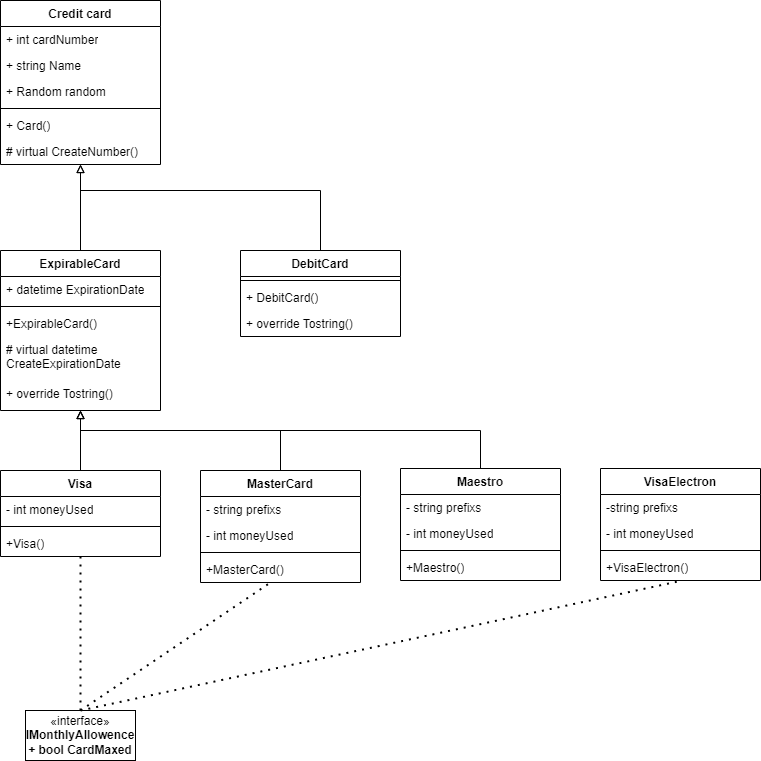

The diagram above was exported from draw.io. Its source (the exported page's mxGraphModel, read from the mxfile embedded in the PNG):
<mxGraphModel dx="1434" dy="796" grid="1" gridSize="10" guides="1" tooltips="1" connect="1" arrows="1" fold="1" page="1" pageScale="1" pageWidth="827" pageHeight="1169" math="0" shadow="0">
  <root>
    <mxCell id="0" />
    <mxCell id="1" parent="0" />
    <mxCell id="EEhb4i3OTzUJm90DON0r-5" value="Credit card" style="swimlane;fontStyle=1;align=center;verticalAlign=top;childLayout=stackLayout;horizontal=1;startSize=26;horizontalStack=0;resizeParent=1;resizeParentMax=0;resizeLast=0;collapsible=1;marginBottom=0;whiteSpace=wrap;html=1;" vertex="1" parent="1">
      <mxGeometry x="40" y="40" width="160" height="164" as="geometry" />
    </mxCell>
    <mxCell id="EEhb4i3OTzUJm90DON0r-6" value="+ int cardNumber" style="text;strokeColor=none;fillColor=none;align=left;verticalAlign=top;spacingLeft=4;spacingRight=4;overflow=hidden;rotatable=0;points=[[0,0.5],[1,0.5]];portConstraint=eastwest;whiteSpace=wrap;html=1;" vertex="1" parent="EEhb4i3OTzUJm90DON0r-5">
      <mxGeometry y="26" width="160" height="26" as="geometry" />
    </mxCell>
    <mxCell id="EEhb4i3OTzUJm90DON0r-53" value="+ string Name" style="text;strokeColor=none;fillColor=none;align=left;verticalAlign=top;spacingLeft=4;spacingRight=4;overflow=hidden;rotatable=0;points=[[0,0.5],[1,0.5]];portConstraint=eastwest;whiteSpace=wrap;html=1;" vertex="1" parent="EEhb4i3OTzUJm90DON0r-5">
      <mxGeometry y="52" width="160" height="26" as="geometry" />
    </mxCell>
    <mxCell id="EEhb4i3OTzUJm90DON0r-81" value="+ Random random" style="text;strokeColor=none;fillColor=none;align=left;verticalAlign=top;spacingLeft=4;spacingRight=4;overflow=hidden;rotatable=0;points=[[0,0.5],[1,0.5]];portConstraint=eastwest;whiteSpace=wrap;html=1;" vertex="1" parent="EEhb4i3OTzUJm90DON0r-5">
      <mxGeometry y="78" width="160" height="26" as="geometry" />
    </mxCell>
    <mxCell id="EEhb4i3OTzUJm90DON0r-7" value="" style="line;strokeWidth=1;fillColor=none;align=left;verticalAlign=middle;spacingTop=-1;spacingLeft=3;spacingRight=3;rotatable=0;labelPosition=right;points=[];portConstraint=eastwest;strokeColor=inherit;" vertex="1" parent="EEhb4i3OTzUJm90DON0r-5">
      <mxGeometry y="104" width="160" height="8" as="geometry" />
    </mxCell>
    <mxCell id="EEhb4i3OTzUJm90DON0r-8" value="+ Card()" style="text;strokeColor=none;fillColor=none;align=left;verticalAlign=top;spacingLeft=4;spacingRight=4;overflow=hidden;rotatable=0;points=[[0,0.5],[1,0.5]];portConstraint=eastwest;whiteSpace=wrap;html=1;" vertex="1" parent="EEhb4i3OTzUJm90DON0r-5">
      <mxGeometry y="112" width="160" height="26" as="geometry" />
    </mxCell>
    <mxCell id="EEhb4i3OTzUJm90DON0r-62" value="# virtual CreateNumber()" style="text;strokeColor=none;fillColor=none;align=left;verticalAlign=top;spacingLeft=4;spacingRight=4;overflow=hidden;rotatable=0;points=[[0,0.5],[1,0.5]];portConstraint=eastwest;whiteSpace=wrap;html=1;" vertex="1" parent="EEhb4i3OTzUJm90DON0r-5">
      <mxGeometry y="138" width="160" height="26" as="geometry" />
    </mxCell>
    <mxCell id="EEhb4i3OTzUJm90DON0r-45" style="edgeStyle=orthogonalEdgeStyle;rounded=0;orthogonalLoop=1;jettySize=auto;html=1;endArrow=block;endFill=0;" edge="1" parent="1" source="EEhb4i3OTzUJm90DON0r-29" target="EEhb4i3OTzUJm90DON0r-63">
      <mxGeometry relative="1" as="geometry" />
    </mxCell>
    <mxCell id="EEhb4i3OTzUJm90DON0r-29" value="Visa" style="swimlane;fontStyle=1;align=center;verticalAlign=top;childLayout=stackLayout;horizontal=1;startSize=26;horizontalStack=0;resizeParent=1;resizeParentMax=0;resizeLast=0;collapsible=1;marginBottom=0;whiteSpace=wrap;html=1;" vertex="1" parent="1">
      <mxGeometry x="40" y="510" width="160" height="86" as="geometry" />
    </mxCell>
    <mxCell id="EEhb4i3OTzUJm90DON0r-30" value="- int moneyUsed" style="text;strokeColor=none;fillColor=none;align=left;verticalAlign=top;spacingLeft=4;spacingRight=4;overflow=hidden;rotatable=0;points=[[0,0.5],[1,0.5]];portConstraint=eastwest;whiteSpace=wrap;html=1;" vertex="1" parent="EEhb4i3OTzUJm90DON0r-29">
      <mxGeometry y="26" width="160" height="26" as="geometry" />
    </mxCell>
    <mxCell id="EEhb4i3OTzUJm90DON0r-31" value="" style="line;strokeWidth=1;fillColor=none;align=left;verticalAlign=middle;spacingTop=-1;spacingLeft=3;spacingRight=3;rotatable=0;labelPosition=right;points=[];portConstraint=eastwest;strokeColor=inherit;" vertex="1" parent="EEhb4i3OTzUJm90DON0r-29">
      <mxGeometry y="52" width="160" height="8" as="geometry" />
    </mxCell>
    <mxCell id="EEhb4i3OTzUJm90DON0r-32" value="+Visa()" style="text;strokeColor=none;fillColor=none;align=left;verticalAlign=top;spacingLeft=4;spacingRight=4;overflow=hidden;rotatable=0;points=[[0,0.5],[1,0.5]];portConstraint=eastwest;whiteSpace=wrap;html=1;" vertex="1" parent="EEhb4i3OTzUJm90DON0r-29">
      <mxGeometry y="60" width="160" height="26" as="geometry" />
    </mxCell>
    <mxCell id="EEhb4i3OTzUJm90DON0r-46" style="edgeStyle=orthogonalEdgeStyle;rounded=0;orthogonalLoop=1;jettySize=auto;html=1;endArrow=block;endFill=0;" edge="1" parent="1" source="EEhb4i3OTzUJm90DON0r-37" target="EEhb4i3OTzUJm90DON0r-63">
      <mxGeometry relative="1" as="geometry">
        <Array as="points">
          <mxPoint x="320" y="470" />
          <mxPoint x="120" y="470" />
        </Array>
      </mxGeometry>
    </mxCell>
    <mxCell id="EEhb4i3OTzUJm90DON0r-37" value="MasterCard" style="swimlane;fontStyle=1;align=center;verticalAlign=top;childLayout=stackLayout;horizontal=1;startSize=26;horizontalStack=0;resizeParent=1;resizeParentMax=0;resizeLast=0;collapsible=1;marginBottom=0;whiteSpace=wrap;html=1;" vertex="1" parent="1">
      <mxGeometry x="240" y="510" width="160" height="112" as="geometry" />
    </mxCell>
    <mxCell id="EEhb4i3OTzUJm90DON0r-38" value="- string prefixs" style="text;strokeColor=none;fillColor=none;align=left;verticalAlign=top;spacingLeft=4;spacingRight=4;overflow=hidden;rotatable=0;points=[[0,0.5],[1,0.5]];portConstraint=eastwest;whiteSpace=wrap;html=1;" vertex="1" parent="EEhb4i3OTzUJm90DON0r-37">
      <mxGeometry y="26" width="160" height="26" as="geometry" />
    </mxCell>
    <mxCell id="EEhb4i3OTzUJm90DON0r-80" value="- int moneyUsed" style="text;strokeColor=none;fillColor=none;align=left;verticalAlign=top;spacingLeft=4;spacingRight=4;overflow=hidden;rotatable=0;points=[[0,0.5],[1,0.5]];portConstraint=eastwest;whiteSpace=wrap;html=1;" vertex="1" parent="EEhb4i3OTzUJm90DON0r-37">
      <mxGeometry y="52" width="160" height="26" as="geometry" />
    </mxCell>
    <mxCell id="EEhb4i3OTzUJm90DON0r-39" value="" style="line;strokeWidth=1;fillColor=none;align=left;verticalAlign=middle;spacingTop=-1;spacingLeft=3;spacingRight=3;rotatable=0;labelPosition=right;points=[];portConstraint=eastwest;strokeColor=inherit;" vertex="1" parent="EEhb4i3OTzUJm90DON0r-37">
      <mxGeometry y="78" width="160" height="8" as="geometry" />
    </mxCell>
    <mxCell id="EEhb4i3OTzUJm90DON0r-40" value="+MasterCard()" style="text;strokeColor=none;fillColor=none;align=left;verticalAlign=top;spacingLeft=4;spacingRight=4;overflow=hidden;rotatable=0;points=[[0,0.5],[1,0.5]];portConstraint=eastwest;whiteSpace=wrap;html=1;" vertex="1" parent="EEhb4i3OTzUJm90DON0r-37">
      <mxGeometry y="86" width="160" height="26" as="geometry" />
    </mxCell>
    <mxCell id="EEhb4i3OTzUJm90DON0r-68" style="edgeStyle=orthogonalEdgeStyle;rounded=0;orthogonalLoop=1;jettySize=auto;html=1;endArrow=block;endFill=0;" edge="1" parent="1" source="EEhb4i3OTzUJm90DON0r-41" target="EEhb4i3OTzUJm90DON0r-5">
      <mxGeometry relative="1" as="geometry">
        <Array as="points">
          <mxPoint x="360" y="230" />
          <mxPoint x="120" y="230" />
        </Array>
      </mxGeometry>
    </mxCell>
    <mxCell id="EEhb4i3OTzUJm90DON0r-41" value="DebitCard" style="swimlane;fontStyle=1;align=center;verticalAlign=top;childLayout=stackLayout;horizontal=1;startSize=26;horizontalStack=0;resizeParent=1;resizeParentMax=0;resizeLast=0;collapsible=1;marginBottom=0;whiteSpace=wrap;html=1;" vertex="1" parent="1">
      <mxGeometry x="280" y="290" width="160" height="86" as="geometry" />
    </mxCell>
    <mxCell id="EEhb4i3OTzUJm90DON0r-43" value="" style="line;strokeWidth=1;fillColor=none;align=left;verticalAlign=middle;spacingTop=-1;spacingLeft=3;spacingRight=3;rotatable=0;labelPosition=right;points=[];portConstraint=eastwest;strokeColor=inherit;" vertex="1" parent="EEhb4i3OTzUJm90DON0r-41">
      <mxGeometry y="26" width="160" height="8" as="geometry" />
    </mxCell>
    <mxCell id="EEhb4i3OTzUJm90DON0r-44" value="+ DebitCard()" style="text;strokeColor=none;fillColor=none;align=left;verticalAlign=top;spacingLeft=4;spacingRight=4;overflow=hidden;rotatable=0;points=[[0,0.5],[1,0.5]];portConstraint=eastwest;whiteSpace=wrap;html=1;" vertex="1" parent="EEhb4i3OTzUJm90DON0r-41">
      <mxGeometry y="34" width="160" height="26" as="geometry" />
    </mxCell>
    <mxCell id="EEhb4i3OTzUJm90DON0r-83" value="+ override Tostring()" style="text;strokeColor=none;fillColor=none;align=left;verticalAlign=top;spacingLeft=4;spacingRight=4;overflow=hidden;rotatable=0;points=[[0,0.5],[1,0.5]];portConstraint=eastwest;whiteSpace=wrap;html=1;" vertex="1" parent="EEhb4i3OTzUJm90DON0r-41">
      <mxGeometry y="60" width="160" height="26" as="geometry" />
    </mxCell>
    <mxCell id="EEhb4i3OTzUJm90DON0r-54" value="«interface»&lt;br&gt;&lt;b&gt;IMonthlyAllowence&lt;br&gt;+ bool CardMaxed&lt;br&gt;&lt;/b&gt;" style="html=1;whiteSpace=wrap;" vertex="1" parent="1">
      <mxGeometry x="65" y="750" width="110" height="50" as="geometry" />
    </mxCell>
    <mxCell id="EEhb4i3OTzUJm90DON0r-55" value="" style="endArrow=none;dashed=1;html=1;dashPattern=1 3;strokeWidth=2;rounded=0;exitX=0.5;exitY=0;exitDx=0;exitDy=0;" edge="1" parent="1" source="EEhb4i3OTzUJm90DON0r-54" target="EEhb4i3OTzUJm90DON0r-29">
      <mxGeometry width="50" height="50" relative="1" as="geometry">
        <mxPoint x="170" y="620" as="sourcePoint" />
        <mxPoint x="150" y="580" as="targetPoint" />
      </mxGeometry>
    </mxCell>
    <mxCell id="EEhb4i3OTzUJm90DON0r-56" value="" style="endArrow=none;dashed=1;html=1;dashPattern=1 3;strokeWidth=2;rounded=0;exitX=0.5;exitY=0;exitDx=0;exitDy=0;entryX=0.438;entryY=1;entryDx=0;entryDy=0;entryPerimeter=0;" edge="1" parent="1" source="EEhb4i3OTzUJm90DON0r-54" target="EEhb4i3OTzUJm90DON0r-40">
      <mxGeometry width="50" height="50" relative="1" as="geometry">
        <mxPoint x="320" y="620" as="sourcePoint" />
        <mxPoint x="370" y="570" as="targetPoint" />
      </mxGeometry>
    </mxCell>
    <mxCell id="EEhb4i3OTzUJm90DON0r-69" style="edgeStyle=orthogonalEdgeStyle;rounded=0;orthogonalLoop=1;jettySize=auto;html=1;endArrow=block;endFill=0;" edge="1" parent="1" source="EEhb4i3OTzUJm90DON0r-58" target="EEhb4i3OTzUJm90DON0r-63">
      <mxGeometry relative="1" as="geometry">
        <Array as="points">
          <mxPoint x="520" y="470" />
          <mxPoint x="120" y="470" />
        </Array>
      </mxGeometry>
    </mxCell>
    <mxCell id="EEhb4i3OTzUJm90DON0r-58" value="Maestro" style="swimlane;fontStyle=1;align=center;verticalAlign=top;childLayout=stackLayout;horizontal=1;startSize=26;horizontalStack=0;resizeParent=1;resizeParentMax=0;resizeLast=0;collapsible=1;marginBottom=0;whiteSpace=wrap;html=1;" vertex="1" parent="1">
      <mxGeometry x="440" y="508" width="160" height="112" as="geometry" />
    </mxCell>
    <mxCell id="EEhb4i3OTzUJm90DON0r-59" value="- string prefixs" style="text;strokeColor=none;fillColor=none;align=left;verticalAlign=top;spacingLeft=4;spacingRight=4;overflow=hidden;rotatable=0;points=[[0,0.5],[1,0.5]];portConstraint=eastwest;whiteSpace=wrap;html=1;" vertex="1" parent="EEhb4i3OTzUJm90DON0r-58">
      <mxGeometry y="26" width="160" height="26" as="geometry" />
    </mxCell>
    <mxCell id="EEhb4i3OTzUJm90DON0r-79" value="- int moneyUsed" style="text;strokeColor=none;fillColor=none;align=left;verticalAlign=top;spacingLeft=4;spacingRight=4;overflow=hidden;rotatable=0;points=[[0,0.5],[1,0.5]];portConstraint=eastwest;whiteSpace=wrap;html=1;" vertex="1" parent="EEhb4i3OTzUJm90DON0r-58">
      <mxGeometry y="52" width="160" height="26" as="geometry" />
    </mxCell>
    <mxCell id="EEhb4i3OTzUJm90DON0r-60" value="" style="line;strokeWidth=1;fillColor=none;align=left;verticalAlign=middle;spacingTop=-1;spacingLeft=3;spacingRight=3;rotatable=0;labelPosition=right;points=[];portConstraint=eastwest;strokeColor=inherit;" vertex="1" parent="EEhb4i3OTzUJm90DON0r-58">
      <mxGeometry y="78" width="160" height="8" as="geometry" />
    </mxCell>
    <mxCell id="EEhb4i3OTzUJm90DON0r-61" value="+Maestro()" style="text;strokeColor=none;fillColor=none;align=left;verticalAlign=top;spacingLeft=4;spacingRight=4;overflow=hidden;rotatable=0;points=[[0,0.5],[1,0.5]];portConstraint=eastwest;whiteSpace=wrap;html=1;" vertex="1" parent="EEhb4i3OTzUJm90DON0r-58">
      <mxGeometry y="86" width="160" height="26" as="geometry" />
    </mxCell>
    <mxCell id="EEhb4i3OTzUJm90DON0r-67" value="" style="edgeStyle=orthogonalEdgeStyle;rounded=0;orthogonalLoop=1;jettySize=auto;html=1;endArrow=block;endFill=0;" edge="1" parent="1" source="EEhb4i3OTzUJm90DON0r-63" target="EEhb4i3OTzUJm90DON0r-5">
      <mxGeometry relative="1" as="geometry" />
    </mxCell>
    <mxCell id="EEhb4i3OTzUJm90DON0r-63" value="ExpirableCard" style="swimlane;fontStyle=1;align=center;verticalAlign=top;childLayout=stackLayout;horizontal=1;startSize=26;horizontalStack=0;resizeParent=1;resizeParentMax=0;resizeLast=0;collapsible=1;marginBottom=0;whiteSpace=wrap;html=1;" vertex="1" parent="1">
      <mxGeometry x="40" y="290" width="160" height="160" as="geometry" />
    </mxCell>
    <mxCell id="EEhb4i3OTzUJm90DON0r-64" value="+ datetime ExpirationDate" style="text;strokeColor=none;fillColor=none;align=left;verticalAlign=top;spacingLeft=4;spacingRight=4;overflow=hidden;rotatable=0;points=[[0,0.5],[1,0.5]];portConstraint=eastwest;whiteSpace=wrap;html=1;" vertex="1" parent="EEhb4i3OTzUJm90DON0r-63">
      <mxGeometry y="26" width="160" height="26" as="geometry" />
    </mxCell>
    <mxCell id="EEhb4i3OTzUJm90DON0r-65" value="" style="line;strokeWidth=1;fillColor=none;align=left;verticalAlign=middle;spacingTop=-1;spacingLeft=3;spacingRight=3;rotatable=0;labelPosition=right;points=[];portConstraint=eastwest;strokeColor=inherit;" vertex="1" parent="EEhb4i3OTzUJm90DON0r-63">
      <mxGeometry y="52" width="160" height="8" as="geometry" />
    </mxCell>
    <mxCell id="EEhb4i3OTzUJm90DON0r-73" value="+ExpirableCard()" style="text;strokeColor=none;fillColor=none;align=left;verticalAlign=top;spacingLeft=4;spacingRight=4;overflow=hidden;rotatable=0;points=[[0,0.5],[1,0.5]];portConstraint=eastwest;whiteSpace=wrap;html=1;" vertex="1" parent="EEhb4i3OTzUJm90DON0r-63">
      <mxGeometry y="60" width="160" height="26" as="geometry" />
    </mxCell>
    <mxCell id="EEhb4i3OTzUJm90DON0r-66" value="# virtual datetime CreateExpirationDate" style="text;strokeColor=none;fillColor=none;align=left;verticalAlign=top;spacingLeft=4;spacingRight=4;overflow=hidden;rotatable=0;points=[[0,0.5],[1,0.5]];portConstraint=eastwest;whiteSpace=wrap;html=1;" vertex="1" parent="EEhb4i3OTzUJm90DON0r-63">
      <mxGeometry y="86" width="160" height="44" as="geometry" />
    </mxCell>
    <mxCell id="EEhb4i3OTzUJm90DON0r-82" value="+ override Tostring()" style="text;strokeColor=none;fillColor=none;align=left;verticalAlign=top;spacingLeft=4;spacingRight=4;overflow=hidden;rotatable=0;points=[[0,0.5],[1,0.5]];portConstraint=eastwest;whiteSpace=wrap;html=1;" vertex="1" parent="EEhb4i3OTzUJm90DON0r-63">
      <mxGeometry y="130" width="160" height="30" as="geometry" />
    </mxCell>
    <mxCell id="EEhb4i3OTzUJm90DON0r-71" value="" style="endArrow=none;dashed=1;html=1;dashPattern=1 3;strokeWidth=2;rounded=0;exitX=0.5;exitY=0;exitDx=0;exitDy=0;entryX=0.513;entryY=1;entryDx=0;entryDy=0;entryPerimeter=0;" edge="1" parent="1" source="EEhb4i3OTzUJm90DON0r-54" target="EEhb4i3OTzUJm90DON0r-77">
      <mxGeometry width="50" height="50" relative="1" as="geometry">
        <mxPoint x="400" y="740" as="sourcePoint" />
        <mxPoint x="640" y="690" as="targetPoint" />
      </mxGeometry>
    </mxCell>
    <mxCell id="EEhb4i3OTzUJm90DON0r-74" value="VisaElectron" style="swimlane;fontStyle=1;align=center;verticalAlign=top;childLayout=stackLayout;horizontal=1;startSize=26;horizontalStack=0;resizeParent=1;resizeParentMax=0;resizeLast=0;collapsible=1;marginBottom=0;whiteSpace=wrap;html=1;" vertex="1" parent="1">
      <mxGeometry x="640" y="508" width="160" height="112" as="geometry" />
    </mxCell>
    <mxCell id="EEhb4i3OTzUJm90DON0r-75" value="-string prefixs" style="text;strokeColor=none;fillColor=none;align=left;verticalAlign=top;spacingLeft=4;spacingRight=4;overflow=hidden;rotatable=0;points=[[0,0.5],[1,0.5]];portConstraint=eastwest;whiteSpace=wrap;html=1;" vertex="1" parent="EEhb4i3OTzUJm90DON0r-74">
      <mxGeometry y="26" width="160" height="26" as="geometry" />
    </mxCell>
    <mxCell id="EEhb4i3OTzUJm90DON0r-78" value="- int moneyUsed" style="text;strokeColor=none;fillColor=none;align=left;verticalAlign=top;spacingLeft=4;spacingRight=4;overflow=hidden;rotatable=0;points=[[0,0.5],[1,0.5]];portConstraint=eastwest;whiteSpace=wrap;html=1;" vertex="1" parent="EEhb4i3OTzUJm90DON0r-74">
      <mxGeometry y="52" width="160" height="26" as="geometry" />
    </mxCell>
    <mxCell id="EEhb4i3OTzUJm90DON0r-76" value="" style="line;strokeWidth=1;fillColor=none;align=left;verticalAlign=middle;spacingTop=-1;spacingLeft=3;spacingRight=3;rotatable=0;labelPosition=right;points=[];portConstraint=eastwest;strokeColor=inherit;" vertex="1" parent="EEhb4i3OTzUJm90DON0r-74">
      <mxGeometry y="78" width="160" height="8" as="geometry" />
    </mxCell>
    <mxCell id="EEhb4i3OTzUJm90DON0r-77" value="+VisaElectron()" style="text;strokeColor=none;fillColor=none;align=left;verticalAlign=top;spacingLeft=4;spacingRight=4;overflow=hidden;rotatable=0;points=[[0,0.5],[1,0.5]];portConstraint=eastwest;whiteSpace=wrap;html=1;" vertex="1" parent="EEhb4i3OTzUJm90DON0r-74">
      <mxGeometry y="86" width="160" height="26" as="geometry" />
    </mxCell>
  </root>
</mxGraphModel>